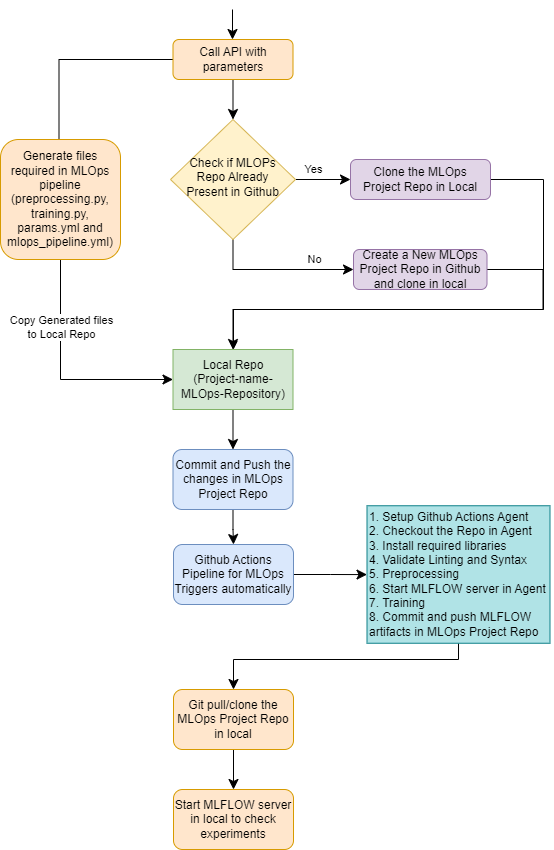

The diagram above was exported from draw.io. Its source (the exported page's mxGraphModel, read from the mxfile embedded in the PNG):
<mxGraphModel dx="868" dy="482" grid="1" gridSize="10" guides="1" tooltips="1" connect="1" arrows="1" fold="1" page="1" pageScale="1" pageWidth="827" pageHeight="1169" math="0" shadow="0">
  <root>
    <mxCell id="WIyWlLk6GJQsqaUBKTNV-0" />
    <mxCell id="WIyWlLk6GJQsqaUBKTNV-1" parent="WIyWlLk6GJQsqaUBKTNV-0" />
    <mxCell id="WIyWlLk6GJQsqaUBKTNV-2" value="" style="rounded=0;html=1;jettySize=auto;orthogonalLoop=1;fontSize=11;endArrow=classic;endFill=1;endSize=8;strokeWidth=1;shadow=0;labelBackgroundColor=none;edgeStyle=orthogonalEdgeStyle;" parent="WIyWlLk6GJQsqaUBKTNV-1" source="WIyWlLk6GJQsqaUBKTNV-3" target="WIyWlLk6GJQsqaUBKTNV-6" edge="1">
      <mxGeometry relative="1" as="geometry" />
    </mxCell>
    <mxCell id="jJX2ZEC9xk9G9_pBrNl9-10" style="edgeStyle=orthogonalEdgeStyle;rounded=0;orthogonalLoop=1;jettySize=auto;html=1;exitX=0;exitY=0.5;exitDx=0;exitDy=0;entryX=0.5;entryY=0;entryDx=0;entryDy=0;endSize=8;" edge="1" parent="WIyWlLk6GJQsqaUBKTNV-1" source="WIyWlLk6GJQsqaUBKTNV-3">
      <mxGeometry relative="1" as="geometry">
        <mxPoint x="218.5" y="200" as="targetPoint" />
      </mxGeometry>
    </mxCell>
    <mxCell id="WIyWlLk6GJQsqaUBKTNV-3" value="Call API with parameters" style="rounded=1;whiteSpace=wrap;html=1;fontSize=12;glass=0;strokeWidth=1;shadow=0;fillColor=#ffe6cc;strokeColor=#d79b00;" parent="WIyWlLk6GJQsqaUBKTNV-1" vertex="1">
      <mxGeometry x="332.5" y="80" width="120" height="40" as="geometry" />
    </mxCell>
    <mxCell id="WIyWlLk6GJQsqaUBKTNV-4" value="Yes" style="rounded=0;html=1;jettySize=auto;orthogonalLoop=1;fontSize=11;endArrow=classic;endFill=1;endSize=8;strokeWidth=1;shadow=0;labelBackgroundColor=none;edgeStyle=orthogonalEdgeStyle;entryX=0;entryY=0.5;entryDx=0;entryDy=0;" parent="WIyWlLk6GJQsqaUBKTNV-1" source="WIyWlLk6GJQsqaUBKTNV-6" target="jJX2ZEC9xk9G9_pBrNl9-0" edge="1">
      <mxGeometry x="0.4634" y="100" relative="1" as="geometry">
        <mxPoint as="offset" />
        <Array as="points">
          <mxPoint x="392.5" y="310" />
        </Array>
      </mxGeometry>
    </mxCell>
    <mxCell id="WIyWlLk6GJQsqaUBKTNV-5" value="No" style="edgeStyle=orthogonalEdgeStyle;rounded=0;html=1;jettySize=auto;orthogonalLoop=1;fontSize=11;endArrow=classic;endFill=1;endSize=8;strokeWidth=1;shadow=0;labelBackgroundColor=none;" parent="WIyWlLk6GJQsqaUBKTNV-1" source="WIyWlLk6GJQsqaUBKTNV-6" target="WIyWlLk6GJQsqaUBKTNV-7" edge="1">
      <mxGeometry x="-0.3023" y="-80" relative="1" as="geometry">
        <mxPoint as="offset" />
      </mxGeometry>
    </mxCell>
    <mxCell id="WIyWlLk6GJQsqaUBKTNV-6" value="Check if MLOPs Repo Already Present in Github" style="rhombus;whiteSpace=wrap;html=1;shadow=0;fontFamily=Helvetica;fontSize=12;align=center;strokeWidth=1;spacing=6;spacingTop=-4;fillColor=#fff2cc;strokeColor=#d6b656;" parent="WIyWlLk6GJQsqaUBKTNV-1" vertex="1">
      <mxGeometry x="330" y="160" width="125" height="120" as="geometry" />
    </mxCell>
    <mxCell id="jJX2ZEC9xk9G9_pBrNl9-4" style="edgeStyle=orthogonalEdgeStyle;rounded=0;orthogonalLoop=1;jettySize=auto;html=1;exitX=1;exitY=0.5;exitDx=0;exitDy=0;" edge="1" parent="WIyWlLk6GJQsqaUBKTNV-1" source="WIyWlLk6GJQsqaUBKTNV-7" target="jJX2ZEC9xk9G9_pBrNl9-1">
      <mxGeometry relative="1" as="geometry">
        <Array as="points">
          <mxPoint x="703" y="220" />
          <mxPoint x="703" y="350" />
          <mxPoint x="393" y="350" />
        </Array>
      </mxGeometry>
    </mxCell>
    <mxCell id="WIyWlLk6GJQsqaUBKTNV-7" value="Clone the&amp;nbsp;&lt;span style=&quot;text-align: left;&quot;&gt;MLOps Project&lt;/span&gt;&lt;span style=&quot;text-align: left;&quot;&gt;&amp;nbsp;Repo&lt;/span&gt;&amp;nbsp;in Local" style="rounded=1;whiteSpace=wrap;html=1;fontSize=12;glass=0;strokeWidth=1;shadow=0;fillColor=#e1d5e7;strokeColor=#9673a6;" parent="WIyWlLk6GJQsqaUBKTNV-1" vertex="1">
      <mxGeometry x="510" y="200" width="140" height="40" as="geometry" />
    </mxCell>
    <mxCell id="jJX2ZEC9xk9G9_pBrNl9-7" style="edgeStyle=orthogonalEdgeStyle;rounded=0;orthogonalLoop=1;jettySize=auto;html=1;entryX=0.5;entryY=0;entryDx=0;entryDy=0;endSize=8;" edge="1" parent="WIyWlLk6GJQsqaUBKTNV-1" source="jJX2ZEC9xk9G9_pBrNl9-0" target="jJX2ZEC9xk9G9_pBrNl9-1">
      <mxGeometry relative="1" as="geometry">
        <Array as="points">
          <mxPoint x="702.5" y="310" />
          <mxPoint x="702.5" y="350" />
          <mxPoint x="392.5" y="350" />
        </Array>
      </mxGeometry>
    </mxCell>
    <mxCell id="jJX2ZEC9xk9G9_pBrNl9-0" value="Create a New&amp;nbsp;&lt;span style=&quot;text-align: left;&quot;&gt;MLOps Project&lt;/span&gt;&lt;span style=&quot;text-align: left;&quot;&gt;&amp;nbsp;Repo&lt;/span&gt;&amp;nbsp;in Github and clone in local" style="rounded=1;whiteSpace=wrap;html=1;fontSize=12;glass=0;strokeWidth=1;shadow=0;fillColor=#e1d5e7;strokeColor=#9673a6;" vertex="1" parent="WIyWlLk6GJQsqaUBKTNV-1">
      <mxGeometry x="513" y="290" width="133.5" height="40" as="geometry" />
    </mxCell>
    <mxCell id="jJX2ZEC9xk9G9_pBrNl9-24" value="" style="edgeStyle=orthogonalEdgeStyle;rounded=0;orthogonalLoop=1;jettySize=auto;html=1;endArrow=classic;endFill=1;endSize=8;" edge="1" parent="WIyWlLk6GJQsqaUBKTNV-1" source="jJX2ZEC9xk9G9_pBrNl9-1" target="jJX2ZEC9xk9G9_pBrNl9-19">
      <mxGeometry relative="1" as="geometry" />
    </mxCell>
    <mxCell id="jJX2ZEC9xk9G9_pBrNl9-1" value="Local Repo&lt;br&gt;(Project-name-MLOps-Repository)" style="rounded=0;whiteSpace=wrap;html=1;fillColor=#d5e8d4;strokeColor=#82b366;" vertex="1" parent="WIyWlLk6GJQsqaUBKTNV-1">
      <mxGeometry x="332.5" y="390" width="120" height="60" as="geometry" />
    </mxCell>
    <mxCell id="jJX2ZEC9xk9G9_pBrNl9-12" style="edgeStyle=orthogonalEdgeStyle;rounded=0;orthogonalLoop=1;jettySize=auto;html=1;entryX=0;entryY=0.5;entryDx=0;entryDy=0;endSize=8;exitX=0.5;exitY=1;exitDx=0;exitDy=0;" edge="1" parent="WIyWlLk6GJQsqaUBKTNV-1" source="jJX2ZEC9xk9G9_pBrNl9-14" target="jJX2ZEC9xk9G9_pBrNl9-1">
      <mxGeometry relative="1" as="geometry">
        <mxPoint x="210" y="380" as="sourcePoint" />
      </mxGeometry>
    </mxCell>
    <mxCell id="jJX2ZEC9xk9G9_pBrNl9-13" value="Copy Generated files &lt;br&gt;to Local Repo" style="edgeLabel;html=1;align=center;verticalAlign=middle;resizable=0;points=[];" vertex="1" connectable="0" parent="jJX2ZEC9xk9G9_pBrNl9-12">
      <mxGeometry x="-0.3228" y="-3" relative="1" as="geometry">
        <mxPoint x="3" y="-12" as="offset" />
      </mxGeometry>
    </mxCell>
    <mxCell id="jJX2ZEC9xk9G9_pBrNl9-14" value="Generate files required in MLOps pipeline&lt;br&gt;(preprocessing.py, training.py, params.yml and mlops_pipeline.yml)" style="rounded=1;whiteSpace=wrap;html=1;fillColor=#ffe6cc;strokeColor=#d79b00;" vertex="1" parent="WIyWlLk6GJQsqaUBKTNV-1">
      <mxGeometry x="160" y="180" width="120" height="120" as="geometry" />
    </mxCell>
    <mxCell id="jJX2ZEC9xk9G9_pBrNl9-15" value="" style="rounded=0;html=1;jettySize=auto;orthogonalLoop=1;fontSize=11;endArrow=classic;endFill=1;endSize=8;strokeWidth=1;shadow=0;labelBackgroundColor=none;edgeStyle=orthogonalEdgeStyle;" edge="1" parent="WIyWlLk6GJQsqaUBKTNV-1">
      <mxGeometry relative="1" as="geometry">
        <mxPoint x="392" y="50" as="sourcePoint" />
        <mxPoint x="392" y="80" as="targetPoint" />
        <Array as="points">
          <mxPoint x="392.5" y="80" />
          <mxPoint x="392.5" y="80" />
        </Array>
      </mxGeometry>
    </mxCell>
    <mxCell id="jJX2ZEC9xk9G9_pBrNl9-26" value="" style="edgeStyle=orthogonalEdgeStyle;rounded=0;orthogonalLoop=1;jettySize=auto;html=1;endArrow=classic;endFill=1;endSize=8;" edge="1" parent="WIyWlLk6GJQsqaUBKTNV-1" source="jJX2ZEC9xk9G9_pBrNl9-19" target="jJX2ZEC9xk9G9_pBrNl9-25">
      <mxGeometry relative="1" as="geometry" />
    </mxCell>
    <mxCell id="jJX2ZEC9xk9G9_pBrNl9-19" value="Commit and Push the changes in&amp;nbsp;&lt;span style=&quot;text-align: left;&quot;&gt;MLOps Project&lt;/span&gt;&lt;span style=&quot;text-align: left;&quot;&gt;&amp;nbsp;Repo&lt;/span&gt;" style="rounded=1;whiteSpace=wrap;html=1;fontSize=12;glass=0;strokeWidth=1;shadow=0;fillColor=#dae8fc;strokeColor=#6c8ebf;" vertex="1" parent="WIyWlLk6GJQsqaUBKTNV-1">
      <mxGeometry x="332.5" y="490" width="120" height="60" as="geometry" />
    </mxCell>
    <mxCell id="jJX2ZEC9xk9G9_pBrNl9-28" value="" style="edgeStyle=orthogonalEdgeStyle;rounded=0;orthogonalLoop=1;jettySize=auto;html=1;endArrow=classic;endFill=1;endSize=8;" edge="1" parent="WIyWlLk6GJQsqaUBKTNV-1" source="jJX2ZEC9xk9G9_pBrNl9-25" target="jJX2ZEC9xk9G9_pBrNl9-27">
      <mxGeometry relative="1" as="geometry" />
    </mxCell>
    <mxCell id="jJX2ZEC9xk9G9_pBrNl9-25" value="Github Actions Pipeline for MLOps Triggers automatically" style="rounded=1;whiteSpace=wrap;html=1;fillColor=#dae8fc;strokeColor=#6c8ebf;" vertex="1" parent="WIyWlLk6GJQsqaUBKTNV-1">
      <mxGeometry x="333" y="585" width="120" height="60" as="geometry" />
    </mxCell>
    <mxCell id="jJX2ZEC9xk9G9_pBrNl9-32" style="edgeStyle=orthogonalEdgeStyle;rounded=0;orthogonalLoop=1;jettySize=auto;html=1;entryX=0.5;entryY=0;entryDx=0;entryDy=0;endArrow=classic;endFill=1;endSize=8;" edge="1" parent="WIyWlLk6GJQsqaUBKTNV-1" source="jJX2ZEC9xk9G9_pBrNl9-27" target="jJX2ZEC9xk9G9_pBrNl9-30">
      <mxGeometry relative="1" as="geometry">
        <Array as="points">
          <mxPoint x="618" y="700" />
          <mxPoint x="393" y="700" />
        </Array>
      </mxGeometry>
    </mxCell>
    <mxCell id="jJX2ZEC9xk9G9_pBrNl9-27" value="1. Setup Github Actions Agent&lt;br&gt;2. Checkout the Repo in Agent&lt;br&gt;3. Install required libraries&lt;br&gt;4. Validate Linting and Syntax&lt;br&gt;5. Preprocessing&lt;br&gt;6. Start MLFLOW server in Agent&lt;br&gt;7. Training&lt;br&gt;8. Commit and push MLFLOW artifacts in MLOps Project&amp;nbsp;Repo&amp;nbsp;" style="rounded=0;whiteSpace=wrap;html=1;align=left;fillColor=#b0e3e6;strokeColor=#0e8088;" vertex="1" parent="WIyWlLk6GJQsqaUBKTNV-1">
      <mxGeometry x="526.5" y="546.25" width="183" height="137.5" as="geometry" />
    </mxCell>
    <mxCell id="jJX2ZEC9xk9G9_pBrNl9-34" value="" style="edgeStyle=orthogonalEdgeStyle;rounded=0;orthogonalLoop=1;jettySize=auto;html=1;endArrow=classic;endFill=1;endSize=8;" edge="1" parent="WIyWlLk6GJQsqaUBKTNV-1" source="jJX2ZEC9xk9G9_pBrNl9-30" target="jJX2ZEC9xk9G9_pBrNl9-33">
      <mxGeometry relative="1" as="geometry" />
    </mxCell>
    <mxCell id="jJX2ZEC9xk9G9_pBrNl9-30" value="Git pull/clone the MLOps Project Repo in local" style="rounded=1;whiteSpace=wrap;html=1;fillColor=#ffe6cc;strokeColor=#d79b00;" vertex="1" parent="WIyWlLk6GJQsqaUBKTNV-1">
      <mxGeometry x="333" y="730" width="120" height="60" as="geometry" />
    </mxCell>
    <mxCell id="jJX2ZEC9xk9G9_pBrNl9-33" value="Start MLFLOW server in local to check experiments" style="rounded=1;whiteSpace=wrap;html=1;fillColor=#ffe6cc;strokeColor=#d79b00;" vertex="1" parent="WIyWlLk6GJQsqaUBKTNV-1">
      <mxGeometry x="333" y="830" width="120" height="60" as="geometry" />
    </mxCell>
  </root>
</mxGraphModel>